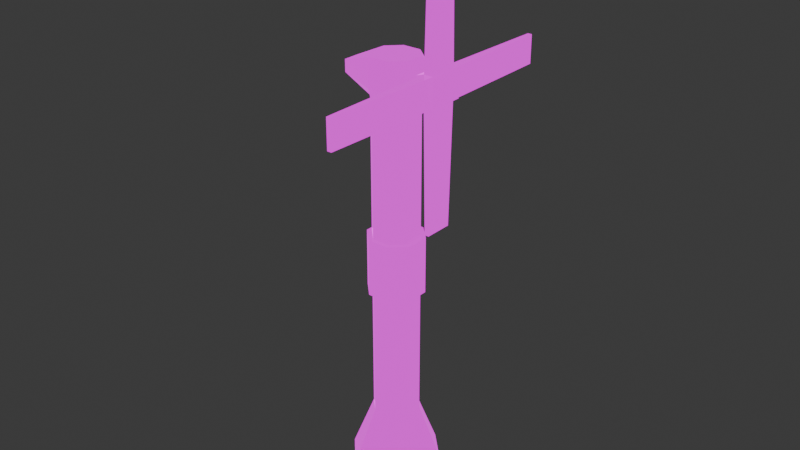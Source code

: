 # Source: Windmill.blend  (saved by Blender 4.5.91; exported with 4.5.12 LTS)
import bpy
from mathutils import Matrix  # noqa: F401  (used for matrix-valued properties, if any)

bpy.ops.wm.read_factory_settings(use_empty=True)
scene = bpy.context.scene
scene.name = 'Scene'

# ---- collections
col_collection = bpy.data.collections.new('Collection'); scene.collection.children.link(col_collection)

# ---- images (referenced by path relative to the original .blend; pixels are not part of the script)
import os
ASSET_DIR = os.environ.get("B2B_ASSET_DIR", "")  # directory of the original .blend (textures are referenced by path, not embedded)
HERE = os.path.dirname(os.path.abspath(__file__))  # packed textures are extracted next to this script under _unpacked/

def load_image(name, relpath, width, height, colorspace="sRGB"):
    """Load a texture the original file referenced (path relative to the .blend, or extracted next to this script)."""
    p = next((c for c in (os.path.join(HERE, relpath), os.path.join(ASSET_DIR, relpath)) if relpath and os.path.exists(c)), "")
    if p:
        img = bpy.data.images.load(p, check_existing=True)
        img.name = name
    else:  # same state as the original file: an image datablock whose file is absent (Cycles renders it pink)
        img = bpy.data.images.new(name, width, height)
        img.source = "FILE"
        img.filepath = "//" + (relpath or name)
    img.colorspace_settings.name = colorspace
    return img
img_wildmill = load_image('Wildmill', 'Wildmill.png', 1024, 1024, 'sRGB')

# ---- materials (node trees are filled in below, after node groups)
mat_material = bpy.data.materials.new('Material')
mat_material.alpha_threshold = 0.0
mat_material.roughness = 0.5
mat_material.line_color = (0.0, 0.0, 0.0, 1.0)

# ---- material node trees
mat_material.use_nodes = True; mat_material.node_tree.nodes.clear()
_N = mat_material.node_tree.nodes; _L = mat_material.node_tree.links
n0 = _N.new('ShaderNodeOutputMaterial'); n0.name = 'Material Output'; n0.location = (200, 100)
n1 = _N.new('ShaderNodeBsdfPrincipled'); n1.name = 'Principled BSDF'; n1.location = (-200, 100)
n1.inputs[0].default_value = (0.0, 0.0, 0.0, 1.0)
n1.inputs[1].default_value = 1.0
n1.inputs[2].default_value = 0.0
n1.inputs[3].default_value = 1.45
n1.inputs[28].default_value = 1.0
n2 = _N.new('ShaderNodeTexImage'); n2.name = 'Image Texture'; n2.location = (-635, -27)
n2.image = img_wildmill
_L.new(n1.outputs[0], n0.inputs[0])
_L.new(n2.outputs[0], n1.inputs[27])
n0.is_active_output = True

# ---- world
world_world = bpy.data.worlds.new('World'); scene.world = world_world
world_world.use_nodes = True; world_world.node_tree.nodes.clear()
_N = world_world.node_tree.nodes; _L = world_world.node_tree.links
n0 = _N.new('ShaderNodeOutputWorld'); n0.name = 'World Output'; n0.location = (200, 100)
n1 = _N.new('ShaderNodeBackground'); n1.name = 'Background'; n1.location = (-200, 100)
n1.inputs[0].default_value = (0.05088, 0.05088, 0.05088, 1.0)
_L.new(n1.outputs[0], n0.inputs[0])
n0.is_active_output = True
world_world.color = (0.05088, 0.05088, 0.05088)
world_world.sun_shadow_jitter_overblur = 0.0

# ---- meshes
me_base = bpy.data.meshes.new('Base')
me_base.from_pydata([(-0.2257, 0.5246, 1.838), (-0.5246, 0.2257, 1.838), (0.2257, -0.5246, 1.838), (0.5246, -0.2257, 1.838), (-0.5246, -0.2257, 1.838), (-0.2257, -0.5246, 1.838), (0.5246, 0.2257, 1.838), (0.2257, 0.5246, 1.838), (1.0, 0.4303, 0.5012), (0.4303, 1.0, 0.5012), (0.4303, 1.0, 0.0), (1.0, 0.4303, 0.0), (0.4303, -1.0, 0.5012), (1.0, -0.4303, 0.5012), (1.0, -0.4303, 0.0), (0.4303, -1.0, 0.0), (-0.4303, 1.0, 0.5012), (-1.0, 0.4303, 0.5012), (-1.0, 0.4303, 0.0), (-0.4303, 1.0, 0.0), (-1.0, -0.4303, 0.5012), (-0.4303, -1.0, 0.5012), (-0.4303, -1.0, 0.0), (-1.0, -0.4303, 0.0), (-0.2257, -0.5246, 9.679), (-0.5246, -0.2257, 9.679), (0.2257, 0.5246, 9.679), (0.5246, 0.2257, 9.679), (-0.5246, 0.2257, 9.679), (-0.2257, 0.5246, 9.679), (0.5246, -0.2257, 9.679), (0.2257, -0.5246, 9.679), (-0.2257, -0.5246, 10.65), (-0.5246, -0.2257, 10.65), (0.2257, 0.5246, 10.65), (0.5246, 0.2257, 10.65), (-0.5246, 0.2257, 10.65), (-0.2257, 0.5246, 10.65), (0.5246, -0.2257, 10.65), (0.2257, -0.5246, 10.65), (-1.248, 0.1977, 10.02), (-1.248, 0.1977, 10.31), (-0.2257, 0.623, 10.33), (-0.2257, 0.623, 10.0), (0.2257, 0.6801, 10.0), (0.2257, 0.6801, 10.33), (0.6435, 0.3395, 10.41), (0.6435, 0.3395, 9.922), (0.6435, -0.3395, 9.922), (0.6435, -0.3395, 10.41), (0.2257, -0.6801, 10.33), (0.2257, -0.6801, 10.0), (-1.248, -0.1977, 10.02), (-1.248, -0.1977, 10.31), (-0.2257, -0.623, 10.0), (-0.2257, -0.623, 10.33), (0.8629, 0.2193, 10.32), (0.8629, 0.2193, 10.01), (0.8629, -0.2193, 10.01), (0.8629, -0.2193, 10.32), (-0.2257, 0.5246, 5.06), (-0.2257, 0.5246, 6.457), (0.2257, 0.5246, 6.457), (0.2257, 0.5246, 5.06), (0.5246, 0.2257, 5.06), (0.5246, 0.2257, 6.457), (0.5246, -0.2257, 6.457), (0.5246, -0.2257, 5.06), (-0.5246, -0.2257, 5.06), (-0.5246, -0.2257, 6.457), (-0.5246, 0.2257, 6.457), (-0.5246, 0.2257, 5.06), (0.2257, -0.5246, 5.06), (0.2257, -0.5246, 6.457), (-0.2257, -0.5246, 6.457), (-0.2257, -0.5246, 5.06), (-0.2716, 0.6312, 5.06), (-0.2716, 0.6312, 6.457), (0.2716, 0.6312, 6.457), (0.2716, 0.6312, 5.06), (0.6312, 0.2716, 5.06), (0.6312, 0.2716, 6.457), (0.6312, -0.2716, 6.457), (0.6312, -0.2716, 5.06), (-0.6312, -0.2716, 5.06), (-0.6312, -0.2716, 6.457), (-0.6312, 0.2716, 6.457), (-0.6312, 0.2716, 5.06), (0.2716, -0.6312, 5.06), (0.2716, -0.6312, 6.457), (-0.2716, -0.6312, 6.457), (-0.2716, -0.6312, 5.06)], [], [(9, 16, 0, 7), (13, 8, 6, 3), (21, 12, 2, 5), (16, 17, 1, 0), (62, 61, 29, 26), (12, 13, 3, 2), (8, 11, 10, 9), (22, 21, 20, 23), (12, 15, 14, 13), (16, 19, 18, 17), (19, 16, 9, 10), (11, 8, 13, 14), (17, 20, 4, 1), (18, 19, 10, 11, 14, 15, 22, 23), (15, 12, 21, 22), (23, 20, 17, 18), (20, 21, 5, 4), (8, 9, 7, 6), (42, 41, 36, 37), (66, 65, 27, 30), (70, 69, 25, 28), (74, 73, 31, 24), (69, 74, 24, 25), (73, 66, 30, 31), (61, 70, 28, 29), (65, 62, 26, 27), (35, 34, 37, 36, 33, 32, 39, 38), (46, 45, 34, 35), (50, 49, 38, 39), (49, 46, 35, 38), (41, 53, 33, 36), (53, 55, 32, 33), (55, 50, 39, 32), (45, 42, 37, 34), (26, 29, 43, 44), (44, 43, 42, 45), (24, 31, 51, 54), (54, 51, 50, 55), (25, 24, 54, 52), (52, 54, 55, 53), (28, 25, 52, 40), (40, 52, 53, 41), (30, 27, 47, 48), (48, 47, 57, 58), (31, 30, 48, 51), (51, 48, 49, 50), (27, 26, 44, 47), (47, 44, 45, 46), (29, 28, 40, 43), (43, 40, 41, 42), (58, 57, 56, 59), (49, 48, 58, 59), (47, 46, 56, 57), (46, 49, 59, 56), (6, 7, 63, 64), (69, 70, 86, 85), (0, 1, 71, 60), (70, 61, 77, 86), (2, 3, 67, 72), (71, 68, 84, 87), (4, 5, 75, 68), (60, 71, 87, 76), (5, 2, 72, 75), (73, 74, 90, 89), (1, 4, 68, 71), (62, 65, 81, 78), (3, 6, 64, 67), (75, 72, 88, 91), (7, 0, 60, 63), (61, 62, 78, 77), (80, 79, 78, 81), (76, 87, 86, 77), (88, 83, 82, 89), (84, 91, 90, 85), (91, 88, 89, 90), (87, 84, 85, 86), (83, 80, 81, 82), (79, 76, 77, 78), (72, 67, 83, 88), (67, 64, 80, 83), (66, 73, 89, 82), (65, 66, 82, 81), (68, 75, 91, 84), (63, 60, 76, 79), (74, 69, 85, 90), (64, 63, 79, 80)])
_uv = me_base.uv_layers.new(name='UVMap')
_uv.uv.foreach_set('vector', [0.4935, 0.09903, 0.5481, 0.07299, 0.5848, 0.1738, 0.5526, 0.1908, 0.407, 0.1822, 0.4477, 0.1342, 0.526, 0.2132, 0.503, 0.2433, 0.36, 0.3003, 0.3786, 0.2357, 0.4876, 0.276, 0.479, 0.3146, 0.5481, 0.07299, 0.6028, 0.05916, 0.6173, 0.1651, 0.5848, 0.1738, 0.02452, 0.01781, 0.1581, 0.01781, 0.1581, 0.9713, 0.02452, 0.9713, 0.3786, 0.2357, 0.407, 0.1822, 0.503, 0.2433, 0.4876, 0.276, 0.4477, 0.1342, 0.4212, 0.1051, 0.4739, 0.06586, 0.4935, 0.09903, 0.3181, 0.2909, 0.36, 0.3003, 0.3536, 0.3683, 0.3079, 0.3629, 0.3786, 0.2357, 0.3407, 0.2192, 0.3741, 0.159, 0.407, 0.1822, 0.5481, 0.07299, 0.536, 0.03734, 0.5969, 0.02264, 0.6028, 0.05916, 0.536, 0.03734, 0.5481, 0.07299, 0.4935, 0.09903, 0.4739, 0.06586, 0.4212, 0.1051, 0.4477, 0.1342, 0.407, 0.1822, 0.3741, 0.159, 0.6028, 0.05916, 0.6664, 0.05413, 0.6524, 0.1645, 0.6173, 0.1651, 0.7875, 0.2816, 0.7118, 0.2059, 0.7118, 0.09167, 0.7875, 0.01602, 0.9017, 0.01602, 0.9774, 0.09167, 0.9774, 0.2059, 0.9017, 0.2816, 0.3407, 0.2192, 0.3786, 0.2357, 0.36, 0.3003, 0.3181, 0.2909, 0.6625, 0.01595, 0.6664, 0.05413, 0.6028, 0.05916, 0.5969, 0.02264, 0.3536, 0.3683, 0.36, 0.3003, 0.479, 0.3146, 0.4793, 0.3523, 0.4477, 0.1342, 0.4935, 0.09903, 0.5526, 0.1908, 0.526, 0.2132, 0.6751, 0.7777, 0.6647, 0.5335, 0.7645, 0.6827, 0.7493, 0.7757, 0.02452, 0.01781, 0.1581, 0.01781, 0.1581, 0.9713, 0.02452, 0.9713, 0.02452, 0.01781, 0.1581, 0.01781, 0.1581, 0.9713, 0.02452, 0.9713, 0.02452, 0.01781, 0.1581, 0.01781, 0.1581, 0.9713, 0.02452, 0.9713, 0.1581, 0.01781, 0.2832, 0.01781, 0.2832, 0.9713, 0.1581, 0.9713, 0.1581, 0.01781, 0.2832, 0.01781, 0.2832, 0.9713, 0.1581, 0.9713, 0.1581, 0.01781, 0.2832, 0.01781, 0.2832, 0.9713, 0.1581, 0.9713, 0.1581, 0.01781, 0.2832, 0.01781, 0.2832, 0.9713, 0.1581, 0.9713, 0.9013, 0.0171, 0.9763, 0.09213, 0.9763, 0.2055, 0.9013, 0.2805, 0.7879, 0.2805, 0.7129, 0.2055, 0.7129, 0.09213, 0.7879, 0.0171, 0.6976, 0.9844, 0.6739, 0.8714, 0.7499, 0.8771, 0.7644, 0.9735, 0.6101, 0.8729, 0.5866, 0.9844, 0.5217, 0.9744, 0.535, 0.8808, 0.6603, 0.2925, 0.6947, 0.2191, 0.7182, 0.2451, 0.6954, 0.2939, 0.5735, 0.3841, 0.5094, 0.3841, 0.5049, 0.2543, 0.578, 0.2543, 0.6015, 0.5352, 0.6039, 0.7798, 0.5305, 0.7816, 0.5102, 0.69, 0.6039, 0.7798, 0.6101, 0.8729, 0.535, 0.8808, 0.5305, 0.7816, 0.6739, 0.8714, 0.6751, 0.7777, 0.7493, 0.7757, 0.7499, 0.8771, 0.535, 0.8808, 0.5305, 0.7816, 0.6039, 0.7798, 0.6101, 0.8729, 0.6101, 0.8729, 0.6039, 0.7798, 0.6751, 0.7777, 0.6739, 0.8714, 0.7493, 0.7757, 0.7499, 0.8771, 0.6739, 0.8714, 0.6751, 0.7777, 0.6751, 0.7777, 0.6739, 0.8714, 0.6101, 0.8729, 0.6039, 0.7798, 0.7645, 0.6827, 0.7493, 0.7757, 0.6751, 0.7777, 0.6647, 0.5335, 0.6647, 0.5335, 0.6751, 0.7777, 0.6039, 0.7798, 0.6015, 0.5352, 0.578, 0.56, 0.5049, 0.56, 0.5094, 0.4302, 0.5735, 0.4302, 0.5735, 0.4302, 0.5094, 0.4302, 0.5094, 0.3841, 0.5735, 0.3841, 0.5778, 0.2356, 0.6006, 0.1867, 0.6356, 0.1881, 0.6013, 0.2616, 0.6013, 0.2616, 0.6356, 0.1881, 0.6437, 0.2188, 0.6325, 0.2488, 0.7499, 0.8771, 0.7644, 0.9735, 0.6976, 0.9844, 0.6739, 0.8714, 0.6739, 0.8714, 0.6976, 0.9844, 0.5866, 0.9844, 0.6101, 0.8729, 0.5217, 0.9744, 0.535, 0.8808, 0.6101, 0.8729, 0.5866, 0.9844, 0.5866, 0.9844, 0.6101, 0.8729, 0.6739, 0.8714, 0.6976, 0.9844, 0.5305, 0.7816, 0.5102, 0.69, 0.6015, 0.5352, 0.6039, 0.7798, 0.6039, 0.7798, 0.6015, 0.5352, 0.6647, 0.5335, 0.6751, 0.7777, 0.6325, 0.2488, 0.6437, 0.2188, 0.6635, 0.2319, 0.6523, 0.2618, 0.6603, 0.2925, 0.6013, 0.2616, 0.6325, 0.2488, 0.6523, 0.2618, 0.6356, 0.1881, 0.6947, 0.2191, 0.6635, 0.2319, 0.6437, 0.2188, 0.6947, 0.2191, 0.6603, 0.2925, 0.6523, 0.2618, 0.6635, 0.2319, 0.1581, 0.01781, 0.2832, 0.01781, 0.2832, 0.9713, 0.1581, 0.9713, 0.3372, 0.1219, 0.3813, 0.1219, 0.3858, 0.1324, 0.3327, 0.1324, 0.1581, 0.01781, 0.2832, 0.01781, 0.2832, 0.9713, 0.1581, 0.9713, 0.3813, 0.1219, 0.4106, 0.09272, 0.421, 0.09721, 0.3858, 0.1324, 0.1581, 0.01781, 0.2832, 0.01781, 0.2832, 0.9713, 0.1581, 0.9713, 0.3079, 0.04857, 0.3079, 0.09272, 0.2975, 0.09721, 0.2975, 0.04408, 0.1581, 0.01781, 0.2832, 0.01781, 0.2832, 0.9713, 0.1581, 0.9713, 0.3372, 0.01934, 0.3079, 0.04857, 0.2975, 0.04408, 0.3327, 0.008912, 0.02452, 0.01781, 0.1581, 0.01781, 0.1581, 0.9713, 0.02452, 0.9713, 0.3079, 0.04857, 0.3079, 0.09272, 0.2975, 0.09721, 0.2975, 0.04408, 0.02452, 0.01781, 0.1581, 0.01781, 0.1581, 0.9713, 0.02452, 0.9713, 0.4106, 0.04857, 0.3813, 0.01934, 0.3858, 0.008912, 0.421, 0.04408, 0.02452, 0.01781, 0.1581, 0.01781, 0.1581, 0.9713, 0.02452, 0.9713, 0.3372, 0.1219, 0.3813, 0.1219, 0.3858, 0.1324, 0.3327, 0.1324, 0.02452, 0.01781, 0.1581, 0.01781, 0.1581, 0.9713, 0.02452, 0.9713, 0.4106, 0.09272, 0.4106, 0.04857, 0.421, 0.04408, 0.421, 0.09721, 0.2981, 0.6767, 0.2981, 0.6049, 0.4955, 0.6049, 0.4955, 0.6767, 0.2981, 0.5281, 0.2981, 0.4562, 0.4955, 0.4562, 0.4955, 0.5281, 0.2981, 0.8254, 0.2981, 0.7535, 0.4955, 0.7535, 0.4955, 0.8254, 0.2981, 0.974, 0.2981, 0.9021, 0.4955, 0.9021, 0.4955, 0.974, 0.2981, 0.9021, 0.2981, 0.8254, 0.4955, 0.8254, 0.4955, 0.9021, 0.2981, 0.4562, 0.2981, 0.3795, 0.4955, 0.3795, 0.4955, 0.4562, 0.2981, 0.7535, 0.2981, 0.6767, 0.4955, 0.6767, 0.4955, 0.7535, 0.2981, 0.6049, 0.2981, 0.5281, 0.4955, 0.5281, 0.4955, 0.6049, 0.3813, 0.1219, 0.4106, 0.09272, 0.421, 0.09721, 0.3858, 0.1324, 0.4106, 0.09272, 0.4106, 0.04857, 0.421, 0.04408, 0.421, 0.09721, 0.3372, 0.01934, 0.3079, 0.04857, 0.2975, 0.04408, 0.3327, 0.008912, 0.3813, 0.01934, 0.3372, 0.01934, 0.3327, 0.008912, 0.3858, 0.008912, 0.3079, 0.09272, 0.3372, 0.1219, 0.3327, 0.1324, 0.2975, 0.09721, 0.3813, 0.01934, 0.3372, 0.01934, 0.3327, 0.008912, 0.3858, 0.008912, 0.3079, 0.09272, 0.3372, 0.1219, 0.3327, 0.1324, 0.2975, 0.09721, 0.4106, 0.04857, 0.3813, 0.01934, 0.3858, 0.008912, 0.421, 0.04408])
me_base.materials.append(mat_material)
me_base.use_mirror_vertex_groups = False
me_base.update()
me_propeller = bpy.data.meshes.new('Propeller')
me_propeller.from_pydata([(-0.1427, -0.1427, 6.702e-16), (-0.1358, -0.1358, 0.4524), (-0.1427, 0.1427, 6.702e-16), (-0.1358, 0.1358, 0.4524), (0.1427, -0.1427, -6.702e-16), (0.1358, -0.1358, 0.4524), (0.1427, 0.1427, -6.702e-16), (0.1358, 0.1358, 0.4524), (-0.2096, -0.2096, 0.1745), (-0.2096, 0.2096, 0.1745), (0.2096, 0.2096, 0.1745), (0.2096, -0.2096, 0.1745), (-0.2096, -0.2096, 0.3134), (-0.2096, 0.2096, 0.3134), (0.2096, 0.2096, 0.3134), (0.2096, -0.2096, 0.3134), (2.0, 0.2096, 0.2765), (2.0, 0.2096, 0.2114), (2.0, -0.2096, 0.2765), (2.0, -0.2096, 0.2114), (-2.0, 0.2096, 0.2765), (-2.0, 0.2096, 0.2114), (-2.0, -0.2096, 0.2114), (-2.0, -0.2096, 0.2765), (-0.2096, 2.0, 0.2765), (-0.2096, 2.0, 0.2114), (0.2096, 2.0, 0.2765), (0.2096, 2.0, 0.2114), (0.2096, -2.0, 0.2765), (0.2096, -2.0, 0.2114), (-0.2096, -2.0, 0.2114), (-0.2096, -2.0, 0.2765)], [], [(12, 1, 3, 13), (13, 3, 7, 14), (14, 7, 5, 15), (15, 5, 1, 12), (2, 6, 4, 0), (7, 3, 1, 5), (4, 11, 8, 0), (6, 10, 11, 4), (2, 9, 10, 6), (0, 8, 9, 2), (12, 8, 30, 31), (10, 14, 16, 17), (10, 9, 25, 27), (8, 12, 23, 22), (17, 16, 18, 19), (14, 15, 18, 16), (11, 10, 17, 19), (15, 11, 19, 18), (22, 23, 20, 21), (12, 13, 20, 23), (9, 8, 22, 21), (13, 9, 21, 20), (25, 24, 26, 27), (14, 10, 27, 26), (13, 14, 26, 24), (9, 13, 24, 25), (29, 28, 31, 30), (8, 11, 29, 30), (11, 15, 28, 29), (15, 12, 31, 28)])
_uv = me_propeller.uv_layers.new(name='UVMap')
_uv.uv.foreach_set('vector', [0.5931, 0.323, 0.6383, 0.3768, 0.6461, 0.4477, 0.5931, 0.4929, 0.5931, 0.4929, 0.6461, 0.4477, 0.7173, 0.4424, 0.7624, 0.4963, 0.7624, 0.4963, 0.7173, 0.4424, 0.7095, 0.3716, 0.7624, 0.3264, 0.7624, 0.3264, 0.7095, 0.3716, 0.6383, 0.3768, 0.5931, 0.323, 0.639, 0.3786, 0.7068, 0.3742, 0.7146, 0.4461, 0.6484, 0.4397, 0.7173, 0.4424, 0.6461, 0.4477, 0.6383, 0.3768, 0.7095, 0.3716, 0.7146, 0.4461, 0.7694, 0.5022, 0.5877, 0.5022, 0.6484, 0.4397, 0.7068, 0.3742, 0.7719, 0.3228, 0.7694, 0.5022, 0.7146, 0.4461, 0.639, 0.3786, 0.5856, 0.3115, 0.7719, 0.3228, 0.7068, 0.3742, 0.6484, 0.4397, 0.5877, 0.5022, 0.5856, 0.3115, 0.639, 0.3786, 0.9873, 0.9864, 0.9452, 0.9864, 0.9564, 0.4447, 0.9761, 0.4447, 0.9873, 0.9864, 0.9452, 0.9864, 0.9564, 0.4447, 0.9761, 0.4447, 0.9305, 0.9818, 0.7854, 0.9818, 0.7854, 0.3624, 0.9305, 0.3624, 0.9873, 0.9864, 0.9452, 0.9864, 0.9564, 0.4447, 0.9761, 0.4447, 0.9577, 0.2545, 0.9839, 0.2545, 0.9839, 0.4227, 0.9577, 0.4227, 0.9305, 0.9818, 0.7854, 0.9818, 0.7854, 0.3624, 0.9305, 0.3624, 0.9305, 0.9818, 0.7854, 0.9818, 0.7854, 0.3624, 0.9305, 0.3624, 0.9873, 0.9864, 0.9452, 0.9864, 0.9564, 0.4447, 0.9761, 0.4447, 0.9839, 0.4227, 0.9577, 0.4227, 0.9577, 0.2545, 0.9839, 0.2545, 0.9305, 0.9818, 0.7854, 0.9818, 0.7854, 0.3624, 0.9305, 0.3624, 0.9305, 0.9818, 0.7854, 0.9818, 0.7854, 0.3624, 0.9305, 0.3624, 0.9873, 0.9864, 0.9452, 0.9864, 0.9564, 0.4447, 0.9761, 0.4447, 0.9839, 0.4227, 0.9577, 0.4227, 0.9577, 0.2545, 0.9839, 0.2545, 0.9873, 0.9864, 0.9452, 0.9864, 0.9564, 0.4447, 0.9761, 0.4447, 0.9305, 0.9818, 0.7854, 0.9818, 0.7854, 0.3624, 0.9305, 0.3624, 0.9873, 0.9864, 0.9452, 0.9864, 0.9564, 0.4447, 0.9761, 0.4447, 0.9577, 0.2545, 0.9839, 0.2545, 0.9839, 0.4227, 0.9577, 0.4227, 0.9305, 0.9818, 0.7854, 0.9818, 0.7854, 0.3624, 0.9305, 0.3624, 0.9873, 0.9864, 0.9452, 0.9864, 0.9564, 0.4447, 0.9761, 0.4447, 0.9305, 0.9818, 0.7854, 0.9818, 0.7854, 0.3624, 0.9305, 0.3624])
me_propeller.materials.append(mat_material)
me_propeller.update()

# ---- objects
ob_base = bpy.data.objects.new('Base', me_base)
ob_propeller = bpy.data.objects.new('Propeller', me_propeller)

# ---- transforms, parenting, visibility, modifiers, constraints
ob_base.location = (0.0, 0.0, 0.0)
ob_base.lock_rotations_4d = False
ob_base.empty_display_type = 'ARROWS'
ob_base.lineart.crease_threshold = 0.0
ob_propeller.location = (0.7348, -2.257e-08, 10.17)
ob_propeller.rotation_euler = (-0.0, 1.571, 0.0)
ob_propeller.scale = (1.627, 1.627, 1.627)

# ---- collection membership
col_collection.objects.link(ob_base)
col_collection.objects.link(ob_propeller)

# ---- scene / render settings (as saved in the file)
scene.frame_start = 1; scene.frame_end = 250; scene.frame_set(-2)
scene.render.engine = 'BLENDER_EEVEE_NEXT'
bpy.context.view_layer.update()

# ---- added for rendering (the .blend has no active camera): camera
cam_auto = bpy.data.cameras.new('AutoCamera')
cam_auto.lens = 50.0
cam_auto.sensor_width = 36.0
cam_auto.clip_end = 1000.0
ob_auto_camera = bpy.data.objects.new('AutoCamera', cam_auto)
scene.collection.objects.link(ob_auto_camera)
ob_auto_camera.location = (14.1386, -16.8327, 17.9324)
ob_auto_camera.rotation_euler = (1.09748, -7.21219e-08, 0.694738)
scene.camera = ob_auto_camera
bpy.context.view_layer.update()
